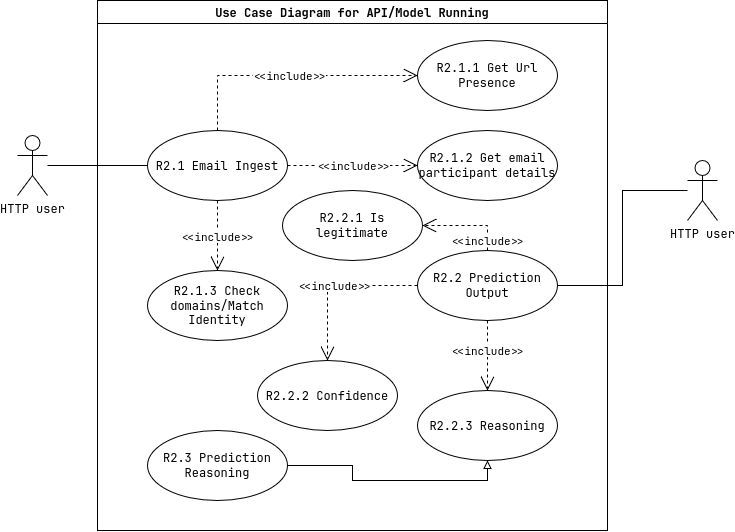

The diagram above was exported from draw.io. Its source (the exported page's mxGraphModel, read from the mxfile embedded in the PNG):
<mxGraphModel dx="1163" dy="1136" grid="1" gridSize="10" guides="1" tooltips="1" connect="1" arrows="1" fold="1" page="0" pageScale="1" pageWidth="850" pageHeight="1100" math="0" shadow="0">
  <root>
    <mxCell id="0" />
    <mxCell id="1" parent="0" />
    <mxCell id="y4uF1lhOW3KJpniEYj2H-1" value="Use Case Diagram for API/Model Running" style="swimlane;" vertex="1" parent="1">
      <mxGeometry x="250" y="320" width="510" height="530" as="geometry" />
    </mxCell>
    <mxCell id="y4uF1lhOW3KJpniEYj2H-6" value="R2.1.1 Get Url Presence" style="ellipse;whiteSpace=wrap;html=1;" vertex="1" parent="y4uF1lhOW3KJpniEYj2H-1">
      <mxGeometry x="320" y="40" width="140" height="70" as="geometry" />
    </mxCell>
    <mxCell id="y4uF1lhOW3KJpniEYj2H-5" value="R2.1.2 Get email participant details" style="ellipse;whiteSpace=wrap;html=1;" vertex="1" parent="y4uF1lhOW3KJpniEYj2H-1">
      <mxGeometry x="320" y="130" width="140" height="70" as="geometry" />
    </mxCell>
    <mxCell id="y4uF1lhOW3KJpniEYj2H-4" value="R2.1.3 Check domains/Match Identity" style="ellipse;whiteSpace=wrap;html=1;" vertex="1" parent="y4uF1lhOW3KJpniEYj2H-1">
      <mxGeometry x="50" y="270" width="140" height="70" as="geometry" />
    </mxCell>
    <mxCell id="y4uF1lhOW3KJpniEYj2H-3" value="R2.1 Email Ingest" style="ellipse;whiteSpace=wrap;html=1;" vertex="1" parent="y4uF1lhOW3KJpniEYj2H-1">
      <mxGeometry x="50" y="130" width="140" height="70" as="geometry" />
    </mxCell>
    <mxCell id="y4uF1lhOW3KJpniEYj2H-7" value="&amp;lt;&amp;lt;include&amp;gt;&amp;gt;" style="endArrow=open;endSize=12;dashed=1;html=1;rounded=0;exitX=0.5;exitY=0;exitDx=0;exitDy=0;entryX=0;entryY=0.5;entryDx=0;entryDy=0;" edge="1" parent="y4uF1lhOW3KJpniEYj2H-1" source="y4uF1lhOW3KJpniEYj2H-3" target="y4uF1lhOW3KJpniEYj2H-6">
      <mxGeometry width="160" relative="1" as="geometry">
        <mxPoint x="70" y="108.82" as="sourcePoint" />
        <mxPoint x="230" y="108.82" as="targetPoint" />
        <Array as="points">
          <mxPoint x="120" y="75" />
        </Array>
      </mxGeometry>
    </mxCell>
    <mxCell id="y4uF1lhOW3KJpniEYj2H-8" value="&amp;lt;&amp;lt;include&amp;gt;&amp;gt;" style="endArrow=open;endSize=12;dashed=1;html=1;rounded=0;exitX=1;exitY=0.5;exitDx=0;exitDy=0;entryX=0;entryY=0.5;entryDx=0;entryDy=0;" edge="1" parent="y4uF1lhOW3KJpniEYj2H-1" source="y4uF1lhOW3KJpniEYj2H-3" target="y4uF1lhOW3KJpniEYj2H-5">
      <mxGeometry width="160" relative="1" as="geometry">
        <mxPoint x="320" y="230" as="sourcePoint" />
        <mxPoint x="515" y="230" as="targetPoint" />
        <Array as="points" />
      </mxGeometry>
    </mxCell>
    <mxCell id="y4uF1lhOW3KJpniEYj2H-9" value="&amp;lt;&amp;lt;include&amp;gt;&amp;gt;" style="endArrow=open;endSize=12;dashed=1;html=1;rounded=0;exitX=0.5;exitY=1;exitDx=0;exitDy=0;entryX=0.5;entryY=0;entryDx=0;entryDy=0;" edge="1" parent="y4uF1lhOW3KJpniEYj2H-1" source="y4uF1lhOW3KJpniEYj2H-3" target="y4uF1lhOW3KJpniEYj2H-4">
      <mxGeometry width="160" relative="1" as="geometry">
        <mxPoint x="260" y="440" as="sourcePoint" />
        <mxPoint x="455" y="440" as="targetPoint" />
        <Array as="points" />
      </mxGeometry>
    </mxCell>
    <mxCell id="y4uF1lhOW3KJpniEYj2H-13" value="R2.2 Prediction Output" style="ellipse;whiteSpace=wrap;html=1;" vertex="1" parent="y4uF1lhOW3KJpniEYj2H-1">
      <mxGeometry x="320" y="250" width="140" height="70" as="geometry" />
    </mxCell>
    <mxCell id="y4uF1lhOW3KJpniEYj2H-15" value="R2.2.3 Reasoning" style="ellipse;whiteSpace=wrap;html=1;" vertex="1" parent="y4uF1lhOW3KJpniEYj2H-1">
      <mxGeometry x="320" y="390" width="140" height="70" as="geometry" />
    </mxCell>
    <mxCell id="y4uF1lhOW3KJpniEYj2H-16" value="R2.2.2 Confidence" style="ellipse;whiteSpace=wrap;html=1;" vertex="1" parent="y4uF1lhOW3KJpniEYj2H-1">
      <mxGeometry x="160" y="360" width="140" height="70" as="geometry" />
    </mxCell>
    <mxCell id="y4uF1lhOW3KJpniEYj2H-17" value="R2.2.1 Is legitimate" style="ellipse;whiteSpace=wrap;html=1;" vertex="1" parent="y4uF1lhOW3KJpniEYj2H-1">
      <mxGeometry x="185" y="190" width="140" height="70" as="geometry" />
    </mxCell>
    <mxCell id="y4uF1lhOW3KJpniEYj2H-18" value="&amp;lt;&amp;lt;include&amp;gt;&amp;gt;" style="endArrow=open;endSize=12;dashed=1;html=1;rounded=0;exitX=0.5;exitY=0;exitDx=0;exitDy=0;entryX=1;entryY=0.5;entryDx=0;entryDy=0;" edge="1" parent="y4uF1lhOW3KJpniEYj2H-1" source="y4uF1lhOW3KJpniEYj2H-13" target="y4uF1lhOW3KJpniEYj2H-17">
      <mxGeometry x="-0.7778" width="160" relative="1" as="geometry">
        <mxPoint x="460" y="224.41" as="sourcePoint" />
        <mxPoint x="330" y="224.41" as="targetPoint" />
        <Array as="points">
          <mxPoint x="390" y="225" />
        </Array>
        <mxPoint as="offset" />
      </mxGeometry>
    </mxCell>
    <mxCell id="y4uF1lhOW3KJpniEYj2H-19" value="&amp;lt;&amp;lt;include&amp;gt;&amp;gt;" style="endArrow=open;endSize=12;dashed=1;html=1;rounded=0;exitX=0;exitY=0.5;exitDx=0;exitDy=0;entryX=0.5;entryY=0;entryDx=0;entryDy=0;" edge="1" parent="y4uF1lhOW3KJpniEYj2H-1" source="y4uF1lhOW3KJpniEYj2H-13" target="y4uF1lhOW3KJpniEYj2H-16">
      <mxGeometry width="160" relative="1" as="geometry">
        <mxPoint x="270" y="350" as="sourcePoint" />
        <mxPoint x="270" y="280" as="targetPoint" />
        <Array as="points">
          <mxPoint x="230" y="285" />
        </Array>
      </mxGeometry>
    </mxCell>
    <mxCell id="y4uF1lhOW3KJpniEYj2H-21" value="&amp;lt;&amp;lt;include&amp;gt;&amp;gt;" style="endArrow=open;endSize=12;dashed=1;html=1;rounded=0;exitX=0.5;exitY=1;exitDx=0;exitDy=0;entryX=0.5;entryY=0;entryDx=0;entryDy=0;" edge="1" parent="y4uF1lhOW3KJpniEYj2H-1" source="y4uF1lhOW3KJpniEYj2H-13" target="y4uF1lhOW3KJpniEYj2H-15">
      <mxGeometry x="-0.1429" width="160" relative="1" as="geometry">
        <mxPoint x="389.66" y="320" as="sourcePoint" />
        <mxPoint x="389.66" y="390" as="targetPoint" />
        <Array as="points" />
        <mxPoint as="offset" />
      </mxGeometry>
    </mxCell>
    <mxCell id="y4uF1lhOW3KJpniEYj2H-23" style="edgeStyle=orthogonalEdgeStyle;rounded=0;orthogonalLoop=1;jettySize=auto;html=1;entryX=0.5;entryY=1;entryDx=0;entryDy=0;endArrow=block;endFill=0;" edge="1" parent="y4uF1lhOW3KJpniEYj2H-1" source="y4uF1lhOW3KJpniEYj2H-22" target="y4uF1lhOW3KJpniEYj2H-15">
      <mxGeometry relative="1" as="geometry" />
    </mxCell>
    <mxCell id="y4uF1lhOW3KJpniEYj2H-22" value="R2.3 Prediction Reasoning" style="ellipse;whiteSpace=wrap;html=1;" vertex="1" parent="y4uF1lhOW3KJpniEYj2H-1">
      <mxGeometry x="50" y="430" width="140" height="70" as="geometry" />
    </mxCell>
    <mxCell id="y4uF1lhOW3KJpniEYj2H-10" style="edgeStyle=orthogonalEdgeStyle;rounded=0;orthogonalLoop=1;jettySize=auto;html=1;entryX=0;entryY=0.5;entryDx=0;entryDy=0;endArrow=none;startFill=0;" edge="1" parent="1" source="y4uF1lhOW3KJpniEYj2H-2" target="y4uF1lhOW3KJpniEYj2H-3">
      <mxGeometry relative="1" as="geometry" />
    </mxCell>
    <mxCell id="y4uF1lhOW3KJpniEYj2H-2" value="HTTP user" style="shape=umlActor;verticalLabelPosition=bottom;verticalAlign=top;html=1;outlineConnect=0;" vertex="1" parent="1">
      <mxGeometry x="170" y="455" width="30" height="60" as="geometry" />
    </mxCell>
    <mxCell id="y4uF1lhOW3KJpniEYj2H-14" style="edgeStyle=orthogonalEdgeStyle;rounded=0;orthogonalLoop=1;jettySize=auto;html=1;entryX=1;entryY=0.5;entryDx=0;entryDy=0;endArrow=none;startFill=0;" edge="1" parent="1" source="y4uF1lhOW3KJpniEYj2H-12" target="y4uF1lhOW3KJpniEYj2H-13">
      <mxGeometry relative="1" as="geometry" />
    </mxCell>
    <mxCell id="y4uF1lhOW3KJpniEYj2H-12" value="HTTP user" style="shape=umlActor;verticalLabelPosition=bottom;verticalAlign=top;html=1;outlineConnect=0;" vertex="1" parent="1">
      <mxGeometry x="840" y="480" width="30" height="60" as="geometry" />
    </mxCell>
  </root>
</mxGraphModel>